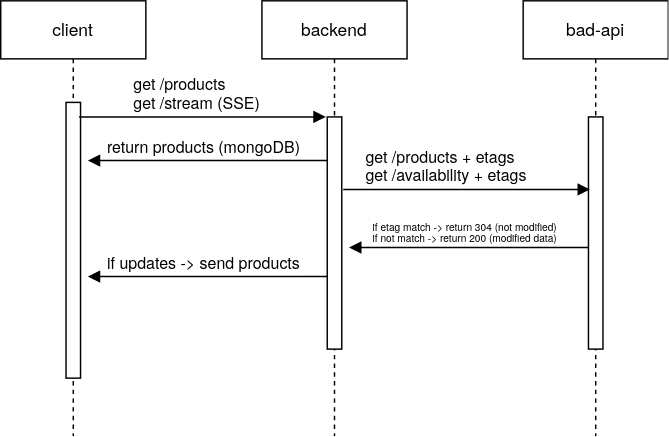

The diagram above was exported from draw.io. Its source (the exported page's mxGraphModel, read from the mxfile embedded in the PNG):
<mxGraphModel dx="981" dy="519" grid="1" gridSize="10" guides="1" tooltips="1" connect="1" arrows="1" fold="1" page="1" pageScale="1" pageWidth="850" pageHeight="1100" math="0" shadow="0">
  <root>
    <mxCell id="0" />
    <mxCell id="1" parent="0" />
    <mxCell id="3nuBFxr9cyL0pnOWT2aG-1" value="client" style="shape=umlLifeline;perimeter=lifelinePerimeter;container=1;collapsible=0;recursiveResize=0;rounded=0;shadow=0;strokeWidth=1;" parent="1" vertex="1">
      <mxGeometry x="120" y="80" width="100" height="300" as="geometry" />
    </mxCell>
    <mxCell id="3nuBFxr9cyL0pnOWT2aG-2" value="" style="points=[];perimeter=orthogonalPerimeter;rounded=0;shadow=0;strokeWidth=1;" parent="3nuBFxr9cyL0pnOWT2aG-1" vertex="1">
      <mxGeometry x="45" y="70" width="10" height="190" as="geometry" />
    </mxCell>
    <mxCell id="3nuBFxr9cyL0pnOWT2aG-5" value="backend" style="shape=umlLifeline;perimeter=lifelinePerimeter;container=1;collapsible=0;recursiveResize=0;rounded=0;shadow=0;strokeWidth=1;" parent="1" vertex="1">
      <mxGeometry x="300" y="80" width="100" height="300" as="geometry" />
    </mxCell>
    <mxCell id="3nuBFxr9cyL0pnOWT2aG-6" value="" style="points=[];perimeter=orthogonalPerimeter;rounded=0;shadow=0;strokeWidth=1;" parent="3nuBFxr9cyL0pnOWT2aG-5" vertex="1">
      <mxGeometry x="45" y="80" width="10" height="160" as="geometry" />
    </mxCell>
    <mxCell id="3nuBFxr9cyL0pnOWT2aG-8" value="get /products&#10;get /stream (SSE)" style="verticalAlign=bottom;endArrow=block;entryX=0;entryY=0;shadow=0;strokeWidth=1;align=left;" parent="1" edge="1">
      <mxGeometry x="-0.5765" relative="1" as="geometry">
        <mxPoint x="174" y="160.0000000000001" as="sourcePoint" />
        <mxPoint x="344" y="160.0000000000001" as="targetPoint" />
        <mxPoint as="offset" />
      </mxGeometry>
    </mxCell>
    <mxCell id="3nuBFxr9cyL0pnOWT2aG-9" value="return products (mongoDB)" style="verticalAlign=bottom;endArrow=block;entryX=1.5;entryY=0.211;shadow=0;strokeWidth=1;entryDx=0;entryDy=0;entryPerimeter=0;" parent="1" source="3nuBFxr9cyL0pnOWT2aG-6" target="3nuBFxr9cyL0pnOWT2aG-2" edge="1">
      <mxGeometry x="0.0303" relative="1" as="geometry">
        <mxPoint x="240" y="200" as="sourcePoint" />
        <mxPoint x="180" y="200" as="targetPoint" />
        <mxPoint as="offset" />
      </mxGeometry>
    </mxCell>
    <mxCell id="ZdGFIsEVUg2Ity6js416-1" value="bad-api" style="shape=umlLifeline;perimeter=lifelinePerimeter;container=1;collapsible=0;recursiveResize=0;rounded=0;shadow=0;strokeWidth=1;" vertex="1" parent="1">
      <mxGeometry x="480" y="80" width="100" height="300" as="geometry" />
    </mxCell>
    <mxCell id="ZdGFIsEVUg2Ity6js416-2" value="" style="points=[];perimeter=orthogonalPerimeter;rounded=0;shadow=0;strokeWidth=1;" vertex="1" parent="ZdGFIsEVUg2Ity6js416-1">
      <mxGeometry x="45" y="80" width="10" height="160" as="geometry" />
    </mxCell>
    <mxCell id="ZdGFIsEVUg2Ity6js416-3" value="get /products + etags&#10;get /availability + etags" style="verticalAlign=bottom;endArrow=block;entryX=0;entryY=0;shadow=0;strokeWidth=1;align=left;" edge="1" parent="1">
      <mxGeometry x="-0.8353" relative="1" as="geometry">
        <mxPoint x="356" y="210.0000000000001" as="sourcePoint" />
        <mxPoint x="526" y="210.0000000000001" as="targetPoint" />
        <mxPoint as="offset" />
      </mxGeometry>
    </mxCell>
    <mxCell id="ZdGFIsEVUg2Ity6js416-4" value="if etag match -&gt; return 304 (not modified)&#10;if not match -&gt; return 200 (modified data)&#10;" style="verticalAlign=bottom;endArrow=block;entryX=1;entryY=0;shadow=0;strokeWidth=1;fontSize=7;labelBackgroundColor=none;" edge="1" parent="1">
      <mxGeometry x="0.0303" y="10" relative="1" as="geometry">
        <mxPoint x="525" y="250" as="sourcePoint" />
        <mxPoint x="360" y="250" as="targetPoint" />
        <mxPoint as="offset" />
      </mxGeometry>
    </mxCell>
    <mxCell id="ZdGFIsEVUg2Ity6js416-7" value="if updates -&gt; send products" style="verticalAlign=bottom;endArrow=block;entryX=1.5;entryY=0.211;shadow=0;strokeWidth=1;entryDx=0;entryDy=0;entryPerimeter=0;" edge="1" parent="1">
      <mxGeometry x="0.0303" relative="1" as="geometry">
        <mxPoint x="345" y="270" as="sourcePoint" />
        <mxPoint x="180" y="270" as="targetPoint" />
        <mxPoint as="offset" />
      </mxGeometry>
    </mxCell>
  </root>
</mxGraphModel>